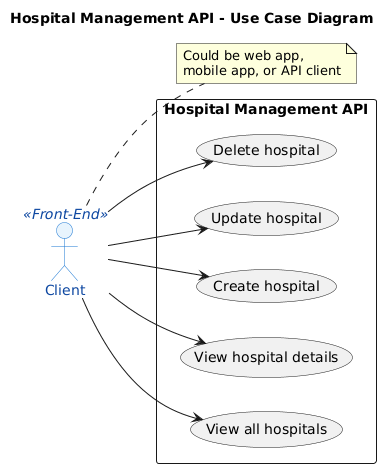

The diagram above was rendered by PlantUML. Its source (embedded in the PNG):
@startuml
title Hospital Management API - Use Case Diagram

skinparam actor {
  BackgroundColor #E8F4FD
  BorderColor #1976D2
  FontColor #0D47A1
}

left to right direction

actor "Client" as Client <<Front-End>>

rectangle "Hospital Management API" {
  usecase "View all hospitals" as UC_GetAll
  usecase "View hospital details" as UC_GetOne
  usecase "Create hospital" as UC_Create
  usecase "Update hospital" as UC_Update
  usecase "Delete hospital" as UC_Delete
}

Client --> UC_GetAll
Client --> UC_GetOne
Client --> UC_Create
Client --> UC_Update
Client --> UC_Delete

note right of Client
  Could be web app,
  mobile app, or API client
end note
@enduml